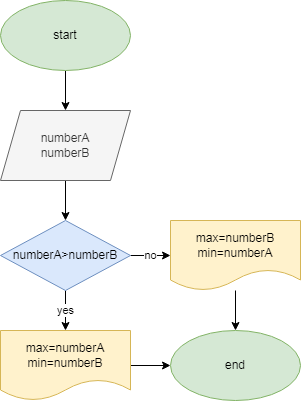

The diagram above was exported from draw.io. Its source (the exported page's mxGraphModel, read from the mxfile embedded in the PNG):
<mxGraphModel dx="868" dy="450" grid="1" gridSize="10" guides="1" tooltips="1" connect="1" arrows="1" fold="1" page="1" pageScale="1" pageWidth="827" pageHeight="1169" math="0" shadow="0">
  <root>
    <mxCell id="0" />
    <mxCell id="1" parent="0" />
    <mxCell id="J4BAKIUDjJXE1oleRmQB-48" style="edgeStyle=orthogonalEdgeStyle;rounded=0;orthogonalLoop=1;jettySize=auto;html=1;entryX=0;entryY=0.5;entryDx=0;entryDy=0;" parent="1" edge="1">
      <mxGeometry relative="1" as="geometry">
        <mxPoint x="50" y="350" as="targetPoint" />
        <Array as="points">
          <mxPoint x="10" y="450" />
          <mxPoint x="10" y="350" />
        </Array>
      </mxGeometry>
    </mxCell>
    <mxCell id="gocBP_JzS_dhlocZaf0a-1" style="edgeStyle=orthogonalEdgeStyle;rounded=0;orthogonalLoop=1;jettySize=auto;html=1;entryX=0;entryY=0.5;entryDx=0;entryDy=0;" edge="1" parent="1">
      <mxGeometry relative="1" as="geometry">
        <mxPoint x="260" y="410" as="targetPoint" />
        <Array as="points">
          <mxPoint x="220" y="510" />
          <mxPoint x="220" y="410" />
        </Array>
      </mxGeometry>
    </mxCell>
    <mxCell id="gocBP_JzS_dhlocZaf0a-2" style="edgeStyle=orthogonalEdgeStyle;rounded=0;orthogonalLoop=1;jettySize=auto;html=1;exitX=0.5;exitY=1;exitDx=0;exitDy=0;entryX=0.5;entryY=0;entryDx=0;entryDy=0;" edge="1" parent="1" source="gocBP_JzS_dhlocZaf0a-3" target="gocBP_JzS_dhlocZaf0a-5">
      <mxGeometry relative="1" as="geometry" />
    </mxCell>
    <mxCell id="gocBP_JzS_dhlocZaf0a-3" value="start" style="ellipse;whiteSpace=wrap;html=1;fillColor=#d5e8d4;strokeColor=#82b366;" vertex="1" parent="1">
      <mxGeometry x="320" y="120" width="130" height="70" as="geometry" />
    </mxCell>
    <mxCell id="gocBP_JzS_dhlocZaf0a-4" value="" style="edgeStyle=orthogonalEdgeStyle;rounded=0;orthogonalLoop=1;jettySize=auto;html=1;" edge="1" parent="1" source="gocBP_JzS_dhlocZaf0a-5" target="gocBP_JzS_dhlocZaf0a-8">
      <mxGeometry relative="1" as="geometry" />
    </mxCell>
    <mxCell id="gocBP_JzS_dhlocZaf0a-5" value="numberA&lt;br&gt;numberB" style="shape=parallelogram;perimeter=parallelogramPerimeter;whiteSpace=wrap;html=1;fixedSize=1;fillColor=#f5f5f5;fontColor=#333333;strokeColor=#666666;" vertex="1" parent="1">
      <mxGeometry x="320" y="230" width="130" height="70" as="geometry" />
    </mxCell>
    <mxCell id="gocBP_JzS_dhlocZaf0a-6" value="yes" style="edgeStyle=orthogonalEdgeStyle;rounded=0;orthogonalLoop=1;jettySize=auto;html=1;" edge="1" parent="1" source="gocBP_JzS_dhlocZaf0a-8" target="gocBP_JzS_dhlocZaf0a-10">
      <mxGeometry relative="1" as="geometry" />
    </mxCell>
    <mxCell id="gocBP_JzS_dhlocZaf0a-7" value="no" style="edgeStyle=orthogonalEdgeStyle;rounded=0;orthogonalLoop=1;jettySize=auto;html=1;" edge="1" parent="1" source="gocBP_JzS_dhlocZaf0a-8" target="gocBP_JzS_dhlocZaf0a-12">
      <mxGeometry relative="1" as="geometry" />
    </mxCell>
    <mxCell id="gocBP_JzS_dhlocZaf0a-8" value="numberA&amp;gt;numberB" style="rhombus;whiteSpace=wrap;html=1;fillColor=#dae8fc;strokeColor=#6c8ebf;" vertex="1" parent="1">
      <mxGeometry x="320" y="340" width="130" height="70" as="geometry" />
    </mxCell>
    <mxCell id="gocBP_JzS_dhlocZaf0a-9" style="edgeStyle=orthogonalEdgeStyle;rounded=0;orthogonalLoop=1;jettySize=auto;html=1;entryX=0;entryY=0.5;entryDx=0;entryDy=0;" edge="1" parent="1" source="gocBP_JzS_dhlocZaf0a-10" target="gocBP_JzS_dhlocZaf0a-13">
      <mxGeometry relative="1" as="geometry">
        <mxPoint x="590" y="550" as="targetPoint" />
      </mxGeometry>
    </mxCell>
    <mxCell id="gocBP_JzS_dhlocZaf0a-10" value="max=numberA&lt;br&gt;min=numberB" style="shape=document;whiteSpace=wrap;html=1;boundedLbl=1;fillColor=#fff2cc;strokeColor=#d6b656;" vertex="1" parent="1">
      <mxGeometry x="320" y="450" width="130" height="70" as="geometry" />
    </mxCell>
    <mxCell id="gocBP_JzS_dhlocZaf0a-11" value="" style="edgeStyle=orthogonalEdgeStyle;rounded=0;orthogonalLoop=1;jettySize=auto;html=1;" edge="1" parent="1" source="gocBP_JzS_dhlocZaf0a-12" target="gocBP_JzS_dhlocZaf0a-13">
      <mxGeometry relative="1" as="geometry" />
    </mxCell>
    <mxCell id="gocBP_JzS_dhlocZaf0a-12" value="max=numberB&lt;br&gt;min=numberA" style="shape=document;whiteSpace=wrap;html=1;boundedLbl=1;fillColor=#fff2cc;strokeColor=#d6b656;" vertex="1" parent="1">
      <mxGeometry x="490" y="340" width="130" height="70" as="geometry" />
    </mxCell>
    <mxCell id="gocBP_JzS_dhlocZaf0a-13" value="end" style="ellipse;whiteSpace=wrap;html=1;fillColor=#d5e8d4;strokeColor=#82b366;" vertex="1" parent="1">
      <mxGeometry x="490" y="450" width="130" height="70" as="geometry" />
    </mxCell>
  </root>
</mxGraphModel>